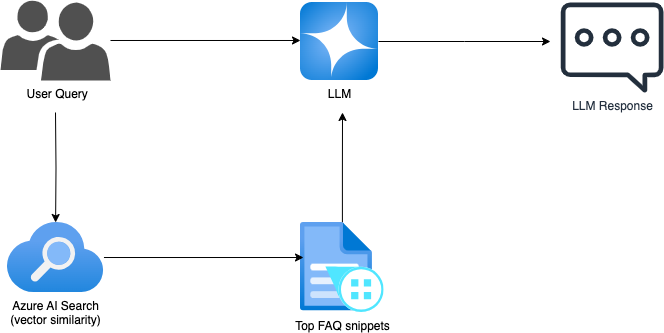

The diagram above was exported from draw.io. Its source (the exported page's mxGraphModel, read from the mxfile embedded in the PNG):
<mxGraphModel dx="1426" dy="766" grid="1" gridSize="10" guides="1" tooltips="1" connect="1" arrows="1" fold="1" page="1" pageScale="1" pageWidth="827" pageHeight="1169" math="0" shadow="0">
  <root>
    <mxCell id="0" />
    <mxCell id="1" parent="0" />
    <mxCell id="pQ8Z0b3cX2zw2HMbftYG-8" style="edgeStyle=orthogonalEdgeStyle;rounded=0;orthogonalLoop=1;jettySize=auto;html=1;" parent="1" target="pQ8Z0b3cX2zw2HMbftYG-4" edge="1">
      <mxGeometry relative="1" as="geometry">
        <mxPoint x="115" y="250" as="sourcePoint" />
      </mxGeometry>
    </mxCell>
    <mxCell id="pQ8Z0b3cX2zw2HMbftYG-1" value="&amp;nbsp;User Query" style="sketch=0;pointerEvents=1;shadow=0;dashed=0;html=1;strokeColor=none;labelPosition=center;verticalLabelPosition=bottom;verticalAlign=top;align=center;fillColor=#505050;shape=mxgraph.mscae.intune.user_group" parent="1" vertex="1">
      <mxGeometry x="60" y="138" width="110" height="80" as="geometry" />
    </mxCell>
    <mxCell id="pQ8Z0b3cX2zw2HMbftYG-11" style="edgeStyle=orthogonalEdgeStyle;rounded=0;orthogonalLoop=1;jettySize=auto;html=1;" parent="1" source="pQ8Z0b3cX2zw2HMbftYG-3" edge="1">
      <mxGeometry relative="1" as="geometry">
        <mxPoint x="610" y="179" as="targetPoint" />
      </mxGeometry>
    </mxCell>
    <mxCell id="pQ8Z0b3cX2zw2HMbftYG-3" value="LLM" style="image;aspect=fixed;html=1;points=[];align=center;fontSize=12;image=img/lib/azure2/ai_machine_learning/Azure_OpenAI.svg;" parent="1" vertex="1">
      <mxGeometry x="360" y="140" width="78" height="78" as="geometry" />
    </mxCell>
    <mxCell id="pQ8Z0b3cX2zw2HMbftYG-4" value="Azure AI Search&lt;div&gt;(vector similarity)&lt;/div&gt;" style="image;aspect=fixed;html=1;points=[];align=center;fontSize=12;image=img/lib/azure2/app_services/Search_Services.svg;" parent="1" vertex="1">
      <mxGeometry x="66.55" y="360" width="96.91" height="70" as="geometry" />
    </mxCell>
    <mxCell id="pQ8Z0b3cX2zw2HMbftYG-10" style="edgeStyle=orthogonalEdgeStyle;rounded=0;orthogonalLoop=1;jettySize=auto;html=1;" parent="1" source="pQ8Z0b3cX2zw2HMbftYG-5" edge="1">
      <mxGeometry relative="1" as="geometry">
        <mxPoint x="402" y="250" as="targetPoint" />
      </mxGeometry>
    </mxCell>
    <mxCell id="pQ8Z0b3cX2zw2HMbftYG-5" value="Top FAQ snippets" style="image;aspect=fixed;html=1;points=[];align=center;fontSize=12;image=img/lib/azure2/ai_machine_learning/Form_Recognizers.svg;" parent="1" vertex="1">
      <mxGeometry x="360" y="360" width="83.65" height="90" as="geometry" />
    </mxCell>
    <mxCell id="pQ8Z0b3cX2zw2HMbftYG-6" value="LLM Response" style="sketch=0;outlineConnect=0;fontColor=#232F3E;gradientColor=none;fillColor=#232F3D;strokeColor=none;dashed=0;verticalLabelPosition=bottom;verticalAlign=top;align=center;html=1;fontSize=12;fontStyle=0;aspect=fixed;pointerEvents=1;shape=mxgraph.aws4.chat;" parent="1" vertex="1">
      <mxGeometry x="620" y="140" width="103.24" height="90" as="geometry" />
    </mxCell>
    <mxCell id="pQ8Z0b3cX2zw2HMbftYG-7" style="edgeStyle=orthogonalEdgeStyle;rounded=0;orthogonalLoop=1;jettySize=auto;html=1;entryX=0;entryY=0.487;entryDx=0;entryDy=0;entryPerimeter=0;" parent="1" source="pQ8Z0b3cX2zw2HMbftYG-1" target="pQ8Z0b3cX2zw2HMbftYG-3" edge="1">
      <mxGeometry relative="1" as="geometry" />
    </mxCell>
    <mxCell id="pQ8Z0b3cX2zw2HMbftYG-9" style="edgeStyle=orthogonalEdgeStyle;rounded=0;orthogonalLoop=1;jettySize=auto;html=1;entryX=0.036;entryY=0.389;entryDx=0;entryDy=0;entryPerimeter=0;" parent="1" source="pQ8Z0b3cX2zw2HMbftYG-4" target="pQ8Z0b3cX2zw2HMbftYG-5" edge="1">
      <mxGeometry relative="1" as="geometry" />
    </mxCell>
  </root>
</mxGraphModel>